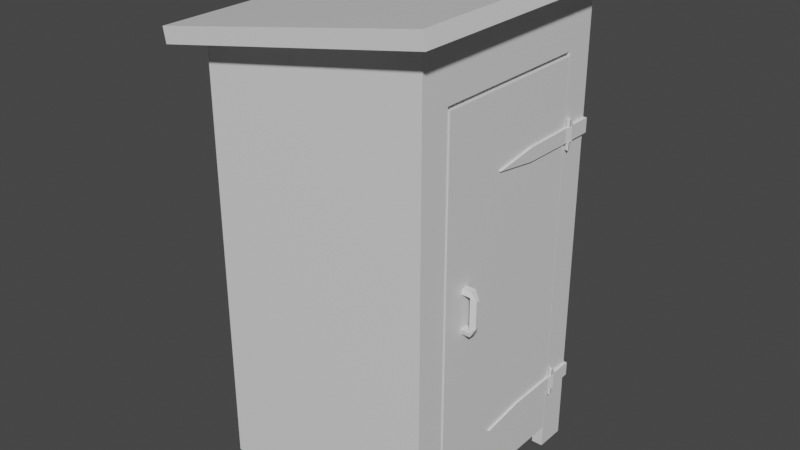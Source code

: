 # Source: g_wno.blend  (saved by Blender 2.83.19; exported with 4.5.12 LTS)
import bpy
from mathutils import Matrix  # noqa: F401  (used for matrix-valued properties, if any)

bpy.ops.wm.read_factory_settings(use_empty=True)
scene = bpy.context.scene
scene.name = 'Scene'

# ---- collections
col_collection = bpy.data.collections.new('Collection'); scene.collection.children.link(col_collection)

# ---- materials (node trees are filled in below, after node groups)
mat_material = bpy.data.materials.new('Material')
mat_material.alpha_threshold = 0.0
mat_material.use_transparent_shadow = False
mat_material.line_color = (0.0, 0.0, 0.0, 1.0)

# ---- material node trees
mat_material.use_nodes = True; mat_material.node_tree.nodes.clear()
_N = mat_material.node_tree.nodes; _L = mat_material.node_tree.links
n0 = _N.new('ShaderNodeOutputMaterial'); n0.name = 'Material Output'; n0.location = (300, 300)
n1 = _N.new('ShaderNodeBsdfPrincipled'); n1.name = 'Principled BSDF'; n1.location = (10, 300)
n1.distribution = 'GGX'
n1.subsurface_method = 'BURLEY'
n1.inputs[2].default_value = 0.4
n1.inputs[3].default_value = 1.45
n1.inputs[27].default_value = (0.0, 0.0, 0.0, 1.0)
n1.inputs[28].default_value = 1.0
_L.new(n1.outputs[0], n0.inputs[0])
n0.is_active_output = True

# ---- world
world_world = bpy.data.worlds.new('World'); scene.world = world_world
world_world.use_nodes = True; world_world.node_tree.nodes.clear()
_N = world_world.node_tree.nodes; _L = world_world.node_tree.links
n0 = _N.new('ShaderNodeOutputWorld'); n0.name = 'World Output'; n0.location = (300, 300)
n1 = _N.new('ShaderNodeBackground'); n1.name = 'Background'; n1.location = (10, 300)
n1.inputs[0].default_value = (0.05088, 0.05088, 0.05088, 1.0)
_L.new(n1.outputs[0], n0.inputs[0])
n0.is_active_output = True
world_world.color = (0.05088, 0.05088, 0.05088)
world_world.use_sun_shadow = False
world_world.sun_shadow_jitter_overblur = 0.0

# ---- meshes
me_cube_001 = bpy.data.meshes.new('Cube.001')
me_cube_001.from_pydata([(1.007, 0.7186, 3.487), (1.007, 0.7186, 0.116), (1.007, -0.7186, 3.487), (1.007, -0.7186, 0.116), (0.9215, 0.7186, 3.487), (0.9215, 0.7186, 0.116), (0.9215, -0.7186, 3.487), (0.9215, -0.7186, 0.116), (0.8114, -0.5097, 1.77), (0.8114, -0.5097, 1.998), (0.8114, -0.4788, 1.998), (0.8114, -0.4788, 1.77), (1.124, -0.4788, 1.998), (1.124, -0.4788, 1.77), (1.124, -0.5097, 1.998), (1.124, -0.5097, 1.77), (1.082, -0.4663, 1.693), (0.8534, -0.4663, 1.693), (0.8534, -0.4663, 2.074), (1.082, -0.4663, 2.074), (0.8534, -0.5222, 1.693), (1.082, -0.5222, 1.693), (1.082, -0.5222, 2.074), (0.8534, -0.5222, 2.074), (1.082, -0.5332, 1.735), (0.8534, -0.5332, 1.735), (1.082, -0.5332, 2.032), (0.8534, -0.5332, 2.032), (0.8534, -0.4554, 1.735), (1.082, -0.4554, 1.735), (0.8534, -0.4554, 2.032), (1.082, -0.4554, 2.032), (1.0, 1.0, -0.09067), (1.0, -1.0, -0.09067), (-1.0, 1.0, -0.09067), (-1.0, -1.0, -0.09067), (0.9, -0.9, -0.09067), (-0.9, -0.9, -0.09067), (-0.9, 0.9, -0.09067), (0.9, 0.9, -0.09067), (0.9, -0.7336, -0.09067), (1.0, -0.7336, -0.09067), (0.9, -0.7336, 3.522), (1.0, -0.7336, 3.522), (0.9, 0.7336, 3.522), (1.0, 0.7336, 3.522), (0.9, 0.7336, -0.09067), (1.0, 0.7336, -0.09067), (0.9, 0.9, 3.998), (-0.9829, 1.0, 3.645), (0.9, -0.9, 3.998), (1.0, 1.0, 4.016), (1.0, -1.0, 4.016), (-1.0, 1.0, 3.642), (-0.9, 0.9, 3.661), (-0.9, -0.9, 3.661), (-1.0, -1.0, 3.642), (-1.195, -1.216, 3.606), (1.195, -1.216, 4.053), (-1.195, 1.216, 3.606), (1.195, 1.216, 4.053), (-1.22, 1.216, 3.738), (-1.22, -1.216, 3.738), (1.171, -1.216, 4.185), (1.171, 1.216, 4.185), (0.9985, 0.257, 2.918), (0.9985, 0.257, 2.805), (0.9985, 0.7213, 2.924), (0.9985, 0.7213, 2.799), (0.9985, -0.1322, 2.861), (1.024, 0.257, 2.918), (1.024, 0.257, 2.805), (1.024, 0.7213, 2.924), (1.024, 0.7213, 2.799), (1.024, -0.1322, 2.861), (1.012, 0.781, 2.799), (1.012, 0.781, 2.924), (1.038, 0.781, 2.799), (1.038, 0.781, 2.924), (1.012, 0.7441, 2.986), (1.012, 0.7441, 2.737), (1.038, 0.7441, 2.986), (1.038, 0.7441, 2.737), (0.9985, 0.7849, 2.737), (0.9985, 0.7849, 2.986), (1.024, 0.7849, 2.737), (1.024, 0.7849, 2.986), (1.012, 0.7441, 2.799), (1.012, 0.7441, 2.923), (1.038, 0.7441, 2.799), (1.038, 0.7441, 2.923), (0.9985, 0.7849, 2.799), (0.9985, 0.7849, 2.923), (1.024, 0.7849, 2.799), (1.024, 0.7849, 2.923), (0.9985, 0.821, 2.923), (0.9985, 0.7213, 0.5228), (1.024, 0.821, 2.923), (0.9985, 0.7213, 0.6478), (1.024, 1.016, 2.923), (1.024, 1.016, 2.799), (0.9985, 0.821, 2.799), (1.024, 0.821, 2.799), (0.9985, 0.9979, 2.923), (0.9985, 0.9979, 2.799), (0.9985, 0.257, 0.5288), (0.9985, 0.257, 0.6418), (0.5711, 1.016, 2.799), (0.5711, 1.016, 2.923), (0.5711, 0.9979, 2.799), (0.5711, 0.9979, 2.923), (0.3906, 1.016, 2.861), (0.3906, 1.016, 2.861), (0.3906, 0.9979, 2.861), (0.3906, 0.9979, 2.861), (0.9985, -0.1322, 0.5853), (1.024, 0.257, 0.6418), (1.024, 0.257, 0.5288), (1.024, 0.7213, 0.6478), (1.024, 0.7213, 0.5228), (1.024, -0.1322, 0.5853), (1.012, 0.781, 0.5228), (1.012, 0.781, 0.6478), (1.038, 0.781, 0.5228), (1.038, 0.781, 0.6478), (1.012, 0.7441, 0.7098), (1.012, 0.7441, 0.4608), (1.038, 0.7441, 0.7098), (1.038, 0.7441, 0.4608), (0.9985, 0.7849, 0.4608), (0.9985, 0.7849, 0.7098), (1.024, 0.7849, 0.4608), (1.024, 0.7849, 0.7098), (1.012, 0.7441, 0.523), (1.012, 0.7441, 0.6476), (1.038, 0.7441, 0.523), (1.038, 0.7441, 0.6476), (0.9985, 0.7849, 0.523), (0.9985, 0.7849, 0.6476), (1.024, 0.7849, 0.523), (1.024, 0.7849, 0.6476), (0.9985, 0.821, 0.6476), (1.024, 0.821, 0.6476), (1.024, 1.016, 0.6476), (1.024, 1.016, 0.523), (0.9985, 0.821, 0.523), (1.024, 0.821, 0.523), (0.9985, 0.9979, 0.6476), (0.9985, 0.9979, 0.523), (0.5711, 1.016, 0.523), (0.5711, 1.016, 0.6476), (0.5711, 0.9979, 0.523), (0.5711, 0.9979, 0.6476), (0.3906, 1.016, 0.5853), (0.3906, 1.016, 0.5853), (0.3906, 0.9979, 0.5853), (0.3906, 0.9979, 0.5853)], [], [(0, 4, 6, 2), (3, 2, 6, 7), (7, 6, 4, 5), (5, 1, 3, 7), (1, 0, 2, 3), (5, 4, 0, 1), (22, 14, 12, 19), (23, 18, 10, 9), (8, 25, 27, 9), (24, 15, 14, 26), (28, 11, 10, 30), (15, 13, 12, 14), (13, 29, 31, 12), (21, 16, 13, 15), (27, 23, 22, 26), (30, 31, 19, 18), (23, 22, 19, 18), (11, 8, 9, 10), (27, 26, 31, 30), (9, 27, 23), (22, 26, 14), (20, 21, 24, 25), (29, 16, 17, 28), (21, 20, 17, 16), (26, 24, 29, 31), (27, 30, 28, 25), (17, 11, 28), (28, 25, 24, 29), (21, 15, 24), (8, 20, 25), (12, 31, 19), (18, 30, 10), (13, 16, 29), (17, 20, 8, 11), (33, 52, 56, 35), (35, 56, 53, 34), (34, 32, 47, 46, 39, 38), (32, 51, 52, 33, 41, 43, 45, 47), (34, 53, 49, 51, 32), (38, 54, 55, 37), (37, 55, 50, 36), (38, 37, 36, 33, 35, 34), (36, 50, 48, 39, 46, 44, 42, 40), (39, 48, 54, 38), (42, 43, 41, 40), (43, 42, 44, 45), (40, 41, 33, 36), (45, 44, 46, 47), (59, 60, 51, 49), (57, 59, 53, 56), (58, 57, 56, 52), (56, 55, 54, 48, 51, 49, 53), (55, 56, 52, 51, 48, 50), (55, 50, 48, 54), (60, 58, 52, 51), (62, 63, 64, 61), (60, 59, 61, 64), (57, 58, 63, 62), (58, 60, 64, 63), (59, 57, 62, 61), (65, 67, 68, 66), (66, 69, 65), (70, 71, 73, 72), (71, 70, 74), (69, 66, 71, 74), (66, 68, 73, 71), (67, 65, 70, 72), (65, 69, 74, 70), (72, 73, 77, 78), (75, 76, 78, 77), (67, 72, 78, 76), (68, 67, 76, 75), (73, 68, 75, 77), (89, 82, 85, 93), (85, 83, 101, 102), (79, 81, 86, 84), (88, 79, 84, 92), (82, 80, 83, 85), (80, 87, 91, 83), (92, 84, 95), (86, 97, 95, 84), (81, 90, 94, 86), (89, 93, 91, 87), (90, 88, 92, 94), (106, 98, 96, 105), (93, 85, 102), (105, 115, 106), (86, 94, 97), (93, 94, 97, 102), (82, 89, 87, 80), (92, 91, 101, 95), (91, 101, 83), (99, 100, 102, 97), (99, 108, 107, 100), (100, 107, 109, 104), (108, 99, 103, 110), (103, 99, 97, 95), (95, 101, 104, 103), (108, 110, 114, 112), (79, 88, 90, 81), (103, 104, 109, 110), (101, 104, 100, 102), (114, 113, 111, 112), (107, 108, 112, 111), (110, 109, 113, 114), (109, 107, 111, 113), (116, 117, 119, 118), (117, 116, 120), (115, 105, 117, 120), (105, 96, 119, 117), (98, 106, 116, 118), (106, 115, 120, 116), (118, 119, 123, 124), (121, 122, 124, 123), (98, 118, 124, 122), (96, 98, 122, 121), (119, 96, 121, 123), (135, 128, 131, 139), (131, 129, 145, 146), (125, 127, 132, 130), (134, 125, 130, 138), (128, 126, 129, 131), (126, 133, 137, 129), (138, 130, 141), (132, 142, 141, 130), (127, 136, 140, 132), (135, 139, 137, 133), (136, 134, 138, 140), (139, 131, 146), (132, 140, 142), (139, 140, 142, 146), (128, 135, 133, 126), (138, 137, 145, 141), (137, 145, 129), (143, 144, 146, 142), (143, 150, 149, 144), (144, 149, 151, 148), (150, 143, 147, 152), (147, 143, 142, 141), (141, 145, 148, 147), (150, 152, 156, 154), (125, 134, 136, 127), (147, 148, 151, 152), (145, 148, 144, 146), (156, 155, 153, 154), (149, 150, 154, 153), (152, 151, 155, 156), (151, 149, 153, 155)])
_uv = me_cube_001.uv_layers.new(name='UVMap')
_uv.uv.foreach_set('vector', [0.625, 0.5, 0.875, 0.5, 0.875, 0.75, 0.625, 0.75, 0.375, 0.75, 0.625, 0.75, 0.625, 1.0, 0.375, 1.0, 0.375, 0.0, 0.625, 0.0, 0.625, 0.25, 0.375, 0.25, 0.125, 0.5, 0.375, 0.5, 0.375, 0.75, 0.125, 0.75, 0.375, 0.5, 0.625, 0.5, 0.625, 0.75, 0.375, 0.75, 0.375, 0.25, 0.625, 0.25, 0.625, 0.5, 0.375, 0.5, 0.675, 0.75, 0.575, 0.75, 0.575, 0.5, 0.675, 0.5, 0.825, 0.75, 0.825, 0.5, 0.575, 0.25, 0.575, 0.0, 0.425, 0.0, 0.0, 0.0, 0.0, 0.0, 0.575, 0.0, 0.0, 0.0, 0.425, 0.75, 0.575, 0.75, 0.0, 0.0, 0.0, 0.0, 0.425, 0.25, 0.575, 0.25, 0.0, 0.0, 0.425, 0.75, 0.425, 0.5, 0.575, 0.5, 0.575, 0.75, 0.425, 0.5, 0.0, 0.0, 0.0, 0.0, 0.575, 0.5, 0.325, 0.75, 0.325, 0.5, 0.425, 0.5, 0.425, 0.75, 0.0, 0.0, 0.825, 0.75, 0.675, 0.75, 0.0, 0.0, 0.0, 0.0, 0.0, 0.0, 0.675, 0.5, 0.825, 0.5, 0.825, 0.75, 0.675, 0.75, 0.675, 0.5, 0.825, 0.5, 0.425, 0.25, 0.425, 0.0, 0.575, 0.0, 0.575, 0.25, 0.0, 0.0, 0.0, 0.0, 0.0, 0.0, 0.0, 0.0, 0.575, 0.0, 0.0, 0.0, 0.825, 0.75, 0.675, 0.75, 0.0, 0.0, 0.575, 0.75, 0.175, 0.75, 0.325, 0.75, 0.0, 0.0, 0.0, 0.0, 0.0, 0.0, 0.325, 0.5, 0.175, 0.5, 0.0, 0.0, 0.325, 0.75, 0.175, 0.75, 0.175, 0.5, 0.325, 0.5, 0.0, 0.0, 0.0, 0.0, 0.0, 0.0, 0.0, 0.0, 0.0, 0.0, 0.0, 0.0, 0.0, 0.0, 0.0, 0.0, 0.175, 0.5, 0.425, 0.25, 0.0, 0.0, 0.0, 0.0, 0.0, 0.0, 0.0, 0.0, 0.0, 0.0, 0.325, 0.75, 0.425, 0.75, 0.0, 0.0, 0.425, 0.0, 0.175, 0.75, 0.0, 0.0, 0.575, 0.5, 0.0, 0.0, 0.675, 0.5, 0.825, 0.5, 0.0, 0.0, 0.575, 0.25, 0.425, 0.5, 0.325, 0.5, 0.0, 0.0, 0.175, 0.5, 0.175, 0.75, 0.425, 0.0, 0.425, 0.25, 0.375, 0.75, 0.6206, 0.75, 0.5982, 1.0, 0.375, 1.0, 0.375, 0.0, 0.5982, 0.0, 0.5982, 0.25, 0.375, 0.25, 0.125, 0.5, 0.375, 0.5, 0.375, 0.5333, 0.3625, 0.5333, 0.3625, 0.5125, 0.1375, 0.5125, 0.375, 0.5, 0.6206, 0.5, 0.6206, 0.75, 0.375, 0.75, 0.375, 0.7167, 0.591, 0.7167, 0.591, 0.5333, 0.375, 0.5333, 0.375, 0.25, 0.5982, 0.25, 0.5984, 0.2521, 0.6206, 0.5, 0.375, 0.5, 0.3808, 0.25, 0.5847, 0.25, 0.5847, 0.0, 0.3808, 0.0, 0.3808, 1.0, 0.5847, 1.0, 0.603, 0.75, 0.3808, 0.75, 0.1375, 0.5125, 0.1375, 0.7375, 0.3625, 0.7375, 0.375, 0.75, 0.125, 0.75, 0.125, 0.5, 0.3808, 0.75, 0.603, 0.75, 0.603, 0.5, 0.3808, 0.5, 0.3808, 0.5231, 0.5772, 0.5231, 0.5772, 0.7269, 0.3808, 0.7269, 0.3808, 0.5, 0.603, 0.5, 0.5847, 0.25, 0.3808, 0.25, 0.625, 0.8647, 0.625, 0.8508, 0.3809, 0.8508, 0.3809, 0.8647, 0.7258, 0.75, 0.7397, 0.75, 0.7397, 0.5, 0.7258, 0.5, 0.3625, 0.7167, 0.375, 0.7167, 0.375, 0.75, 0.3625, 0.7375, 0.625, 0.3992, 0.625, 0.3853, 0.3809, 0.3853, 0.3809, 0.3992, 0.0, 1.0, 1.0, 1.0, 0.6206, 0.5, 0.5984, 0.2521, 0.0, 0.0, 0.0, 1.0, 0.5982, 0.25, 0.5982, 0.0, 1.0, 0.0, 0.0, 0.0, 0.5982, 1.0, 0.6206, 0.75, 0.08169, 0.08882, 0.1235, 0.1299, 0.1235, 0.8701, 0.8765, 0.8701, 0.9183, 0.9112, 0.08882, 0.9112, 0.08169, 0.9112, 0.1235, 0.1299, 0.08169, 0.08882, 0.9183, 0.08882, 0.9183, 0.9112, 0.8765, 0.8701, 0.8765, 0.1299, 0.0, 0.0, 0.0, 0.0, 0.0, 0.0, 0.0, 0.0, 1.0, 1.0, 1.0, 0.0, 0.6206, 0.75, 0.6206, 0.5, 0.0, 0.0, 1.0, 0.0, 1.0, 1.0, 0.0, 1.0, 1.0, 1.0, 0.0, 1.0, 0.0, 1.0, 1.0, 1.0, 0.0, 0.0, 1.0, 0.0, 1.0, 0.0, 0.0, 0.0, 1.0, 0.0, 1.0, 1.0, 1.0, 1.0, 1.0, 0.0, 0.0, 1.0, 0.0, 0.0, 0.0, 0.0, 0.0, 1.0, 0.0, 0.0, 0.0, 1.0, 1.0, 1.0, 1.0, 0.0, 1.0, 0.0, 1.0, 0.0, 0.0, 0.0, 0.0, 0.0, 1.0, 0.0, 1.0, 1.0, 0.0, 1.0, 1.0, 0.0, 0.0, 0.0, 1.0, 0.0, 1.0, 0.0, 1.0, 0.0, 1.0, 0.0, 1.0, 0.0, 1.0, 0.0, 1.0, 1.0, 1.0, 1.0, 1.0, 0.0, 0.0, 1.0, 0.0, 0.0, 0.0, 0.0, 0.0, 1.0, 0.0, 0.0, 1.0, 0.0, 1.0, 0.0, 0.0, 0.0, 0.0, 1.0, 1.0, 1.0, 1.0, 1.0, 0.0, 1.0, 1.0, 1.0, 0.0, 1.0, 0.0, 1.0, 1.0, 1.0, 0.0, 1.0, 0.0, 1.0, 0.0, 1.0, 0.0, 1.0, 1.0, 1.0, 0.0, 1.0, 0.0, 1.0, 1.0, 1.0, 1.0, 1.0, 1.0, 1.0, 1.0, 1.0, 1.0, 1.0, 0.75, 1.0, 1.0, 1.0, 1.0, 1.0, 0.75, 1.0, 1.0, 1.0, 1.0, 1.0, 0.75, 1.0, 0.75, 1.0, 0.0, 1.0, 0.0, 1.0, 0.0, 1.0, 0.0, 1.0, 0.25, 1.0, 0.0, 1.0, 0.0, 1.0, 0.25, 1.0, 1.0, 1.0, 1.0, 1.0, 1.0, 1.0, 1.0, 1.0, 1.0, 1.0, 0.75, 1.0, 0.75, 1.0, 1.0, 1.0, 0.0, 0.0, 0.0, 1.0, 0.0, 0.0, 0.0, 1.0, 0.25, 1.0, 0.25, 1.0, 0.0, 1.0, 0.0, 1.0, 0.25, 1.0, 0.25, 1.0, 0.0, 1.0, 0.75, 1.0, 0.75, 1.0, 0.75, 1.0, 0.75, 1.0, 0.25, 1.0, 0.25, 1.0, 0.25, 1.0, 0.25, 1.0, 0.0, 0.0, 0.0, 1.0, 1.0, 1.0, 1.0, 0.0, 0.0, 0.0, 1.0, 1.0, 0.0, 0.0, 1.0, 0.0, 1.0, 0.0, 0.0, 0.0, 0.0, 1.0, 0.0, 0.0, 0.25, 1.0, 0.0, 0.0, 0.0, 0.0, 0.0, 0.0, 0.0, 0.0, 1.0, 1.0, 0.75, 1.0, 0.75, 1.0, 1.0, 1.0, 0.0, 0.0, 0.0, 0.0, 0.0, 0.0, 0.0, 0.0, 0.0, 0.0, 0.0, 0.0, 1.0, 1.0, 0.0, 0.0, 0.0, 0.0, 0.0, 0.0, 0.25, 1.0, 0.0, 0.0, 0.25, 1.0, 0.75, 1.0, 0.0, 0.0, 0.0, 0.0, 0.75, 1.0, 0.75, 1.0, 0.0, 0.0, 0.25, 1.0, 0.0, 0.0, 0.0, 0.0, 0.25, 1.0, 0.0, 0.0, 0.0, 0.0, 0.25, 1.0, 0.25, 1.0, 0.0, 0.0, 0.0, 0.0, 0.0, 0.0, 0.0, 0.0, 0.25, 1.0, 0.25, 1.0, 0.25, 1.0, 0.25, 1.0, 0.0, 1.0, 0.25, 1.0, 0.25, 1.0, 0.0, 1.0, 0.0, 0.0, 0.0, 0.0, 0.0, 0.0, 0.0, 0.0, 0.0, 0.0, 0.0, 0.0, 0.0, 0.0, 0.0, 0.0, 0.0, 0.0, 0.0, 0.0, 0.0, 0.0, 0.0, 0.0, 0.75, 1.0, 0.25, 1.0, 0.25, 1.0, 0.75, 1.0, 0.0, 0.0, 0.0, 0.0, 0.0, 0.0, 0.0, 0.0, 0.75, 1.0, 0.75, 1.0, 0.75, 1.0, 0.75, 1.0, 0.0, 0.0, 1.0, 0.0, 1.0, 1.0, 0.0, 1.0, 1.0, 0.0, 0.0, 0.0, 1.0, 0.0, 1.0, 0.0, 1.0, 0.0, 1.0, 0.0, 1.0, 0.0, 1.0, 0.0, 1.0, 1.0, 1.0, 1.0, 1.0, 0.0, 0.0, 1.0, 0.0, 0.0, 0.0, 0.0, 0.0, 1.0, 0.0, 0.0, 1.0, 0.0, 1.0, 0.0, 0.0, 0.0, 0.0, 1.0, 1.0, 1.0, 1.0, 1.0, 0.0, 1.0, 1.0, 1.0, 0.0, 1.0, 0.0, 1.0, 1.0, 1.0, 0.0, 1.0, 0.0, 1.0, 0.0, 1.0, 0.0, 1.0, 1.0, 1.0, 0.0, 1.0, 0.0, 1.0, 1.0, 1.0, 1.0, 1.0, 1.0, 1.0, 1.0, 1.0, 1.0, 1.0, 0.75, 1.0, 1.0, 1.0, 1.0, 1.0, 0.75, 1.0, 1.0, 1.0, 1.0, 1.0, 0.75, 1.0, 0.75, 1.0, 0.0, 1.0, 0.0, 1.0, 0.0, 1.0, 0.0, 1.0, 0.25, 1.0, 0.0, 1.0, 0.0, 1.0, 0.25, 1.0, 1.0, 1.0, 1.0, 1.0, 1.0, 1.0, 1.0, 1.0, 1.0, 1.0, 0.75, 1.0, 0.75, 1.0, 1.0, 1.0, 0.0, 0.0, 0.0, 1.0, 0.0, 0.0, 0.0, 1.0, 0.25, 1.0, 0.25, 1.0, 0.0, 1.0, 0.0, 1.0, 0.25, 1.0, 0.25, 1.0, 0.0, 1.0, 0.75, 1.0, 0.75, 1.0, 0.75, 1.0, 0.75, 1.0, 0.25, 1.0, 0.25, 1.0, 0.25, 1.0, 0.25, 1.0, 0.0, 0.0, 1.0, 1.0, 0.0, 0.0, 0.0, 1.0, 0.0, 0.0, 0.25, 1.0, 0.0, 0.0, 0.0, 0.0, 0.0, 0.0, 0.0, 0.0, 1.0, 1.0, 0.75, 1.0, 0.75, 1.0, 1.0, 1.0, 0.0, 0.0, 0.0, 0.0, 0.0, 0.0, 0.0, 0.0, 0.0, 0.0, 0.0, 0.0, 1.0, 1.0, 0.0, 0.0, 0.0, 0.0, 0.0, 0.0, 0.25, 1.0, 0.0, 0.0, 0.25, 1.0, 0.75, 1.0, 0.0, 0.0, 0.0, 0.0, 0.75, 1.0, 0.75, 1.0, 0.0, 0.0, 0.25, 1.0, 0.0, 0.0, 0.0, 0.0, 0.25, 1.0, 0.0, 0.0, 0.0, 0.0, 0.25, 1.0, 0.25, 1.0, 0.0, 0.0, 0.0, 0.0, 0.0, 0.0, 0.0, 0.0, 0.25, 1.0, 0.25, 1.0, 0.25, 1.0, 0.25, 1.0, 0.0, 1.0, 0.25, 1.0, 0.25, 1.0, 0.0, 1.0, 0.0, 0.0, 0.0, 0.0, 0.0, 0.0, 0.0, 0.0, 0.0, 0.0, 0.0, 0.0, 0.0, 0.0, 0.0, 0.0, 0.0, 0.0, 0.0, 0.0, 0.0, 0.0, 0.0, 0.0, 0.75, 1.0, 0.25, 1.0, 0.25, 1.0, 0.75, 1.0, 0.0, 0.0, 0.0, 0.0, 0.0, 0.0, 0.0, 0.0, 0.75, 1.0, 0.75, 1.0, 0.75, 1.0, 0.75, 1.0])
me_cube_001.materials.append(mat_material)
me_cube_001.use_remesh_preserve_volume = False
me_cube_001.use_remesh_preserve_attributes = False
me_cube_001.use_mirror_vertex_groups = False
me_cube_001.update()

# ---- objects
ob_cube_001 = bpy.data.objects.new('Cube.001', me_cube_001)

# ---- transforms, parenting, visibility, modifiers, constraints
ob_cube_001.location = (0.0, 0.0, 0.0)
ob_cube_001.lock_rotations_4d = False
ob_cube_001.empty_display_type = 'ARROWS'
ob_cube_001.lineart.crease_threshold = 0.0

# ---- collection membership
col_collection.objects.link(ob_cube_001)

# ---- scene / render settings (as saved in the file)
scene.frame_start = 1; scene.frame_end = 250; scene.frame_set(1)
scene.render.engine = 'BLENDER_EEVEE_NEXT'
scene.cycles.use_denoising = False
scene.cycles.samples = 128
scene.cycles.sampling_pattern = 'TABULATED_SOBOL'
scene.cycles.use_adaptive_sampling = False
scene.cycles.use_light_tree = False
scene.view_settings.view_transform = 'Filmic'
bpy.context.view_layer.update()

# ---- added for rendering (the .blend has no active camera and no usable light): camera, sun
cam_auto = bpy.data.cameras.new('AutoCamera')
cam_auto.lens = 50.0
cam_auto.sensor_width = 36.0
cam_auto.clip_end = 1000.0
ob_auto_camera = bpy.data.objects.new('AutoCamera', cam_auto)
scene.collection.objects.link(ob_auto_camera)
ob_auto_camera.location = (5.05771, -6.08406, 6.10313)
ob_auto_camera.rotation_euler = (1.09748, -7.21219e-08, 0.694738)
scene.camera = ob_auto_camera
light_auto_sun = bpy.data.lights.new('AutoSun', 'SUN')
light_auto_sun.energy = 3.0
light_auto_sun.angle = 0.0523599
ob_auto_sun = bpy.data.objects.new('AutoSun', light_auto_sun)
scene.collection.objects.link(ob_auto_sun)
ob_auto_sun.rotation_euler = (0.872665, 0.174533, 0.523599)
bpy.context.view_layer.update()
